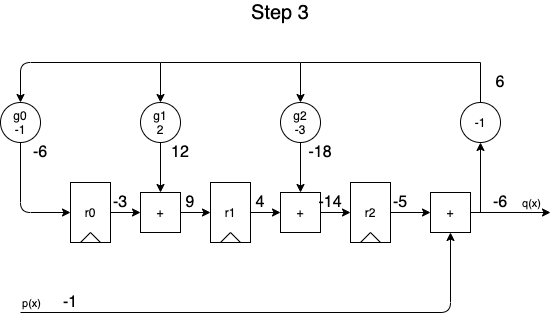

The diagram above was exported from draw.io. Its source (the exported page's mxGraphModel, read from the mxfile embedded in the PNG):
<mxGraphModel dx="1106" dy="980" grid="1" gridSize="10" guides="1" tooltips="1" connect="1" arrows="1" fold="1" page="1" pageScale="1" pageWidth="850" pageHeight="1100" math="0" shadow="0">
  <root>
    <mxCell id="-8hyMk81OjH7GM3xQsCW-0" />
    <mxCell id="-8hyMk81OjH7GM3xQsCW-1" parent="-8hyMk81OjH7GM3xQsCW-0" />
    <mxCell id="-8hyMk81OjH7GM3xQsCW-2" value="" style="group" vertex="1" connectable="0" parent="-8hyMk81OjH7GM3xQsCW-1">
      <mxGeometry x="220" y="240" width="40" height="60" as="geometry" />
    </mxCell>
    <mxCell id="-8hyMk81OjH7GM3xQsCW-3" value="r1" style="rounded=0;whiteSpace=wrap;html=1;fillColor=none;" vertex="1" parent="-8hyMk81OjH7GM3xQsCW-2">
      <mxGeometry width="40" height="60" as="geometry" />
    </mxCell>
    <mxCell id="-8hyMk81OjH7GM3xQsCW-4" value="" style="endArrow=none;html=1;" edge="1" parent="-8hyMk81OjH7GM3xQsCW-2">
      <mxGeometry width="50" height="50" relative="1" as="geometry">
        <mxPoint x="10" y="60" as="sourcePoint" />
        <mxPoint x="20" y="50" as="targetPoint" />
      </mxGeometry>
    </mxCell>
    <mxCell id="-8hyMk81OjH7GM3xQsCW-5" value="" style="endArrow=none;html=1;exitX=0.75;exitY=1;exitDx=0;exitDy=0;" edge="1" parent="-8hyMk81OjH7GM3xQsCW-2" source="-8hyMk81OjH7GM3xQsCW-3">
      <mxGeometry width="50" height="50" relative="1" as="geometry">
        <mxPoint x="-40" y="160" as="sourcePoint" />
        <mxPoint x="20" y="50" as="targetPoint" />
      </mxGeometry>
    </mxCell>
    <mxCell id="-8hyMk81OjH7GM3xQsCW-6" value="" style="group" vertex="1" connectable="0" parent="-8hyMk81OjH7GM3xQsCW-1">
      <mxGeometry x="360" y="240" width="40" height="60" as="geometry" />
    </mxCell>
    <mxCell id="-8hyMk81OjH7GM3xQsCW-7" value="r2" style="rounded=0;whiteSpace=wrap;html=1;fillColor=none;" vertex="1" parent="-8hyMk81OjH7GM3xQsCW-6">
      <mxGeometry width="40" height="60" as="geometry" />
    </mxCell>
    <mxCell id="-8hyMk81OjH7GM3xQsCW-8" value="" style="endArrow=none;html=1;" edge="1" parent="-8hyMk81OjH7GM3xQsCW-6">
      <mxGeometry width="50" height="50" relative="1" as="geometry">
        <mxPoint x="10" y="60" as="sourcePoint" />
        <mxPoint x="20" y="50" as="targetPoint" />
      </mxGeometry>
    </mxCell>
    <mxCell id="-8hyMk81OjH7GM3xQsCW-9" value="" style="endArrow=none;html=1;exitX=0.75;exitY=1;exitDx=0;exitDy=0;" edge="1" parent="-8hyMk81OjH7GM3xQsCW-6" source="-8hyMk81OjH7GM3xQsCW-7">
      <mxGeometry width="50" height="50" relative="1" as="geometry">
        <mxPoint x="-40" y="160" as="sourcePoint" />
        <mxPoint x="20" y="50" as="targetPoint" />
      </mxGeometry>
    </mxCell>
    <mxCell id="-8hyMk81OjH7GM3xQsCW-10" value="" style="edgeStyle=orthogonalEdgeStyle;rounded=0;orthogonalLoop=1;jettySize=auto;html=1;" edge="1" parent="-8hyMk81OjH7GM3xQsCW-1" source="-8hyMk81OjH7GM3xQsCW-11" target="-8hyMk81OjH7GM3xQsCW-18">
      <mxGeometry relative="1" as="geometry" />
    </mxCell>
    <mxCell id="-8hyMk81OjH7GM3xQsCW-11" value="g2&lt;br&gt;-3" style="ellipse;whiteSpace=wrap;html=1;aspect=fixed;fillColor=none;" vertex="1" parent="-8hyMk81OjH7GM3xQsCW-1">
      <mxGeometry x="290" y="160" width="40" height="40" as="geometry" />
    </mxCell>
    <mxCell id="-8hyMk81OjH7GM3xQsCW-12" value="+" style="whiteSpace=wrap;html=1;aspect=fixed;fillColor=none;" vertex="1" parent="-8hyMk81OjH7GM3xQsCW-1">
      <mxGeometry x="440" y="250" width="40" height="40" as="geometry" />
    </mxCell>
    <mxCell id="-8hyMk81OjH7GM3xQsCW-13" value="" style="endArrow=classic;html=1;entryX=0.5;entryY=1;entryDx=0;entryDy=0;" edge="1" parent="-8hyMk81OjH7GM3xQsCW-1" target="-8hyMk81OjH7GM3xQsCW-12">
      <mxGeometry width="50" height="50" relative="1" as="geometry">
        <mxPoint x="30" y="370" as="sourcePoint" />
        <mxPoint x="460" y="370" as="targetPoint" />
        <Array as="points">
          <mxPoint x="460" y="370" />
        </Array>
      </mxGeometry>
    </mxCell>
    <mxCell id="-8hyMk81OjH7GM3xQsCW-14" value="p(x)" style="edgeLabel;html=1;align=center;verticalAlign=middle;resizable=0;points=[];" vertex="1" connectable="0" parent="-8hyMk81OjH7GM3xQsCW-13">
      <mxGeometry x="-0.734" y="-1" relative="1" as="geometry">
        <mxPoint x="-58" y="-11" as="offset" />
      </mxGeometry>
    </mxCell>
    <mxCell id="-8hyMk81OjH7GM3xQsCW-15" value="" style="edgeStyle=orthogonalEdgeStyle;rounded=0;orthogonalLoop=1;jettySize=auto;html=1;" edge="1" parent="-8hyMk81OjH7GM3xQsCW-1" source="-8hyMk81OjH7GM3xQsCW-7" target="-8hyMk81OjH7GM3xQsCW-12">
      <mxGeometry relative="1" as="geometry" />
    </mxCell>
    <mxCell id="-8hyMk81OjH7GM3xQsCW-16" value="" style="endArrow=classic;html=1;exitX=1;exitY=0.5;exitDx=0;exitDy=0;" edge="1" parent="-8hyMk81OjH7GM3xQsCW-1" source="-8hyMk81OjH7GM3xQsCW-12">
      <mxGeometry width="50" height="50" relative="1" as="geometry">
        <mxPoint x="580" y="300" as="sourcePoint" />
        <mxPoint x="560" y="270" as="targetPoint" />
      </mxGeometry>
    </mxCell>
    <mxCell id="-8hyMk81OjH7GM3xQsCW-17" value="q(x)" style="edgeLabel;html=1;align=center;verticalAlign=middle;resizable=0;points=[];" vertex="1" connectable="0" parent="-8hyMk81OjH7GM3xQsCW-16">
      <mxGeometry x="-0.0571" relative="1" as="geometry">
        <mxPoint x="22.29" y="-10" as="offset" />
      </mxGeometry>
    </mxCell>
    <mxCell id="-8hyMk81OjH7GM3xQsCW-18" value="+" style="whiteSpace=wrap;html=1;aspect=fixed;fillColor=none;" vertex="1" parent="-8hyMk81OjH7GM3xQsCW-1">
      <mxGeometry x="290" y="250" width="40" height="40" as="geometry" />
    </mxCell>
    <mxCell id="-8hyMk81OjH7GM3xQsCW-19" value="" style="edgeStyle=orthogonalEdgeStyle;rounded=0;orthogonalLoop=1;jettySize=auto;html=1;" edge="1" parent="-8hyMk81OjH7GM3xQsCW-1" source="-8hyMk81OjH7GM3xQsCW-3" target="-8hyMk81OjH7GM3xQsCW-18">
      <mxGeometry relative="1" as="geometry" />
    </mxCell>
    <mxCell id="-8hyMk81OjH7GM3xQsCW-20" value="" style="endArrow=classic;html=1;entryX=0;entryY=0.5;entryDx=0;entryDy=0;exitX=1;exitY=0.5;exitDx=0;exitDy=0;" edge="1" parent="-8hyMk81OjH7GM3xQsCW-1" source="-8hyMk81OjH7GM3xQsCW-18" target="-8hyMk81OjH7GM3xQsCW-7">
      <mxGeometry width="50" height="50" relative="1" as="geometry">
        <mxPoint x="260" y="370" as="sourcePoint" />
        <mxPoint x="310" y="320" as="targetPoint" />
      </mxGeometry>
    </mxCell>
    <mxCell id="-8hyMk81OjH7GM3xQsCW-21" value="" style="endArrow=classic;html=1;entryX=0.5;entryY=0;entryDx=0;entryDy=0;rounded=0;" edge="1" parent="-8hyMk81OjH7GM3xQsCW-1" source="-8hyMk81OjH7GM3xQsCW-41" target="-8hyMk81OjH7GM3xQsCW-11">
      <mxGeometry width="50" height="50" relative="1" as="geometry">
        <mxPoint x="490" y="270" as="sourcePoint" />
        <mxPoint x="460" y="140" as="targetPoint" />
        <Array as="points">
          <mxPoint x="490" y="120" />
          <mxPoint x="310" y="120" />
        </Array>
      </mxGeometry>
    </mxCell>
    <mxCell id="-8hyMk81OjH7GM3xQsCW-22" value="" style="group" vertex="1" connectable="0" parent="-8hyMk81OjH7GM3xQsCW-1">
      <mxGeometry x="80" y="240" width="40" height="60" as="geometry" />
    </mxCell>
    <mxCell id="-8hyMk81OjH7GM3xQsCW-23" value="r0" style="rounded=0;whiteSpace=wrap;html=1;fillColor=none;" vertex="1" parent="-8hyMk81OjH7GM3xQsCW-22">
      <mxGeometry width="40" height="60" as="geometry" />
    </mxCell>
    <mxCell id="-8hyMk81OjH7GM3xQsCW-24" value="" style="endArrow=none;html=1;" edge="1" parent="-8hyMk81OjH7GM3xQsCW-22">
      <mxGeometry width="50" height="50" relative="1" as="geometry">
        <mxPoint x="10" y="60" as="sourcePoint" />
        <mxPoint x="20" y="50" as="targetPoint" />
      </mxGeometry>
    </mxCell>
    <mxCell id="-8hyMk81OjH7GM3xQsCW-25" value="" style="endArrow=none;html=1;exitX=0.75;exitY=1;exitDx=0;exitDy=0;" edge="1" parent="-8hyMk81OjH7GM3xQsCW-22" source="-8hyMk81OjH7GM3xQsCW-23">
      <mxGeometry width="50" height="50" relative="1" as="geometry">
        <mxPoint x="-40" y="160" as="sourcePoint" />
        <mxPoint x="20" y="50" as="targetPoint" />
      </mxGeometry>
    </mxCell>
    <mxCell id="-8hyMk81OjH7GM3xQsCW-26" value="" style="edgeStyle=orthogonalEdgeStyle;rounded=0;orthogonalLoop=1;jettySize=auto;html=1;" edge="1" parent="-8hyMk81OjH7GM3xQsCW-1" source="-8hyMk81OjH7GM3xQsCW-27" target="-8hyMk81OjH7GM3xQsCW-28">
      <mxGeometry relative="1" as="geometry" />
    </mxCell>
    <mxCell id="-8hyMk81OjH7GM3xQsCW-27" value="g1&lt;br&gt;2" style="ellipse;whiteSpace=wrap;html=1;aspect=fixed;fillColor=none;" vertex="1" parent="-8hyMk81OjH7GM3xQsCW-1">
      <mxGeometry x="150" y="160" width="40" height="40" as="geometry" />
    </mxCell>
    <mxCell id="-8hyMk81OjH7GM3xQsCW-28" value="+" style="whiteSpace=wrap;html=1;aspect=fixed;fillColor=none;" vertex="1" parent="-8hyMk81OjH7GM3xQsCW-1">
      <mxGeometry x="150" y="250" width="40" height="40" as="geometry" />
    </mxCell>
    <mxCell id="-8hyMk81OjH7GM3xQsCW-29" value="" style="edgeStyle=orthogonalEdgeStyle;rounded=0;orthogonalLoop=1;jettySize=auto;html=1;" edge="1" parent="-8hyMk81OjH7GM3xQsCW-1" source="-8hyMk81OjH7GM3xQsCW-23" target="-8hyMk81OjH7GM3xQsCW-28">
      <mxGeometry relative="1" as="geometry" />
    </mxCell>
    <mxCell id="-8hyMk81OjH7GM3xQsCW-30" value="" style="endArrow=classic;html=1;entryX=0;entryY=0.5;entryDx=0;entryDy=0;exitX=1;exitY=0.5;exitDx=0;exitDy=0;" edge="1" parent="-8hyMk81OjH7GM3xQsCW-1" source="-8hyMk81OjH7GM3xQsCW-28">
      <mxGeometry width="50" height="50" relative="1" as="geometry">
        <mxPoint x="120" y="370" as="sourcePoint" />
        <mxPoint x="220" y="270" as="targetPoint" />
      </mxGeometry>
    </mxCell>
    <mxCell id="-8hyMk81OjH7GM3xQsCW-31" value="g0&lt;br&gt;-1" style="ellipse;whiteSpace=wrap;html=1;aspect=fixed;fillColor=none;" vertex="1" parent="-8hyMk81OjH7GM3xQsCW-1">
      <mxGeometry x="10" y="160" width="40" height="40" as="geometry" />
    </mxCell>
    <mxCell id="-8hyMk81OjH7GM3xQsCW-32" value="" style="endArrow=classic;html=1;entryX=0;entryY=0.5;entryDx=0;entryDy=0;exitX=0.5;exitY=1;exitDx=0;exitDy=0;" edge="1" parent="-8hyMk81OjH7GM3xQsCW-1" source="-8hyMk81OjH7GM3xQsCW-31" target="-8hyMk81OjH7GM3xQsCW-23">
      <mxGeometry width="50" height="50" relative="1" as="geometry">
        <mxPoint x="-60" y="340" as="sourcePoint" />
        <mxPoint x="-10" y="290" as="targetPoint" />
        <Array as="points">
          <mxPoint x="30" y="270" />
        </Array>
      </mxGeometry>
    </mxCell>
    <mxCell id="-8hyMk81OjH7GM3xQsCW-33" value="" style="endArrow=classic;html=1;entryX=0.5;entryY=0;entryDx=0;entryDy=0;rounded=0;" edge="1" parent="-8hyMk81OjH7GM3xQsCW-1" target="-8hyMk81OjH7GM3xQsCW-27">
      <mxGeometry width="50" height="50" relative="1" as="geometry">
        <mxPoint x="310" y="120" as="sourcePoint" />
        <mxPoint x="160" y="230" as="targetPoint" />
        <Array as="points">
          <mxPoint x="170" y="120" />
        </Array>
      </mxGeometry>
    </mxCell>
    <mxCell id="-8hyMk81OjH7GM3xQsCW-34" value="" style="endArrow=classic;html=1;entryX=0.5;entryY=0;entryDx=0;entryDy=0;" edge="1" parent="-8hyMk81OjH7GM3xQsCW-1">
      <mxGeometry width="50" height="50" relative="1" as="geometry">
        <mxPoint x="170" y="120" as="sourcePoint" />
        <mxPoint x="30" y="160" as="targetPoint" />
        <Array as="points">
          <mxPoint x="30" y="120" />
        </Array>
      </mxGeometry>
    </mxCell>
    <mxCell id="-8hyMk81OjH7GM3xQsCW-35" value="&lt;font style=&quot;font-size: 16px&quot;&gt;-1&lt;/font&gt;" style="text;html=1;strokeColor=none;fillColor=none;align=center;verticalAlign=middle;whiteSpace=wrap;rounded=0;" vertex="1" parent="-8hyMk81OjH7GM3xQsCW-1">
      <mxGeometry x="60" y="350" width="40" height="20" as="geometry" />
    </mxCell>
    <mxCell id="-8hyMk81OjH7GM3xQsCW-36" value="&lt;font style=&quot;font-size: 16px&quot;&gt;-3&lt;/font&gt;" style="text;html=1;strokeColor=none;fillColor=none;align=center;verticalAlign=middle;whiteSpace=wrap;rounded=0;" vertex="1" parent="-8hyMk81OjH7GM3xQsCW-1">
      <mxGeometry x="110" y="250" width="40" height="20" as="geometry" />
    </mxCell>
    <mxCell id="-8hyMk81OjH7GM3xQsCW-37" value="&lt;font style=&quot;font-size: 16px&quot;&gt;4&lt;/font&gt;" style="text;html=1;strokeColor=none;fillColor=none;align=center;verticalAlign=middle;whiteSpace=wrap;rounded=0;" vertex="1" parent="-8hyMk81OjH7GM3xQsCW-1">
      <mxGeometry x="250" y="250" width="40" height="20" as="geometry" />
    </mxCell>
    <mxCell id="-8hyMk81OjH7GM3xQsCW-38" value="&lt;font style=&quot;font-size: 16px&quot;&gt;-5&lt;/font&gt;" style="text;html=1;strokeColor=none;fillColor=none;align=center;verticalAlign=middle;whiteSpace=wrap;rounded=0;" vertex="1" parent="-8hyMk81OjH7GM3xQsCW-1">
      <mxGeometry x="390" y="250" width="40" height="20" as="geometry" />
    </mxCell>
    <mxCell id="-8hyMk81OjH7GM3xQsCW-39" value="&lt;font style=&quot;font-size: 16px&quot;&gt;-6&lt;/font&gt;" style="text;html=1;strokeColor=none;fillColor=none;align=center;verticalAlign=middle;whiteSpace=wrap;rounded=0;" vertex="1" parent="-8hyMk81OjH7GM3xQsCW-1">
      <mxGeometry x="490" y="250" width="40" height="20" as="geometry" />
    </mxCell>
    <mxCell id="-8hyMk81OjH7GM3xQsCW-40" value="&lt;font style=&quot;font-size: 16px&quot;&gt;-18&lt;/font&gt;" style="text;html=1;strokeColor=none;fillColor=none;align=center;verticalAlign=middle;whiteSpace=wrap;rounded=0;" vertex="1" parent="-8hyMk81OjH7GM3xQsCW-1">
      <mxGeometry x="310" y="200" width="40" height="20" as="geometry" />
    </mxCell>
    <mxCell id="-8hyMk81OjH7GM3xQsCW-41" value="-1" style="ellipse;whiteSpace=wrap;html=1;aspect=fixed;fillColor=none;" vertex="1" parent="-8hyMk81OjH7GM3xQsCW-1">
      <mxGeometry x="470" y="160" width="40" height="40" as="geometry" />
    </mxCell>
    <mxCell id="-8hyMk81OjH7GM3xQsCW-42" value="" style="endArrow=classic;html=1;" edge="1" parent="-8hyMk81OjH7GM3xQsCW-1">
      <mxGeometry width="50" height="50" relative="1" as="geometry">
        <mxPoint x="490" y="270" as="sourcePoint" />
        <mxPoint x="490" y="200" as="targetPoint" />
      </mxGeometry>
    </mxCell>
    <mxCell id="-8hyMk81OjH7GM3xQsCW-43" value="&lt;font style=&quot;font-size: 16px&quot;&gt;6&lt;/font&gt;" style="text;html=1;strokeColor=none;fillColor=none;align=center;verticalAlign=middle;whiteSpace=wrap;rounded=0;" vertex="1" parent="-8hyMk81OjH7GM3xQsCW-1">
      <mxGeometry x="490" y="130" width="40" height="20" as="geometry" />
    </mxCell>
    <mxCell id="-8hyMk81OjH7GM3xQsCW-44" value="&lt;font style=&quot;font-size: 16px&quot;&gt;12&lt;/font&gt;" style="text;html=1;strokeColor=none;fillColor=none;align=center;verticalAlign=middle;whiteSpace=wrap;rounded=0;" vertex="1" parent="-8hyMk81OjH7GM3xQsCW-1">
      <mxGeometry x="170" y="200" width="40" height="20" as="geometry" />
    </mxCell>
    <mxCell id="-8hyMk81OjH7GM3xQsCW-45" value="&lt;font style=&quot;font-size: 16px&quot;&gt;-6&lt;/font&gt;" style="text;html=1;strokeColor=none;fillColor=none;align=center;verticalAlign=middle;whiteSpace=wrap;rounded=0;" vertex="1" parent="-8hyMk81OjH7GM3xQsCW-1">
      <mxGeometry x="30" y="200" width="40" height="20" as="geometry" />
    </mxCell>
    <mxCell id="-8hyMk81OjH7GM3xQsCW-46" value="&lt;font style=&quot;font-size: 16px&quot;&gt;-14&lt;/font&gt;" style="text;html=1;strokeColor=none;fillColor=none;align=center;verticalAlign=middle;whiteSpace=wrap;rounded=0;" vertex="1" parent="-8hyMk81OjH7GM3xQsCW-1">
      <mxGeometry x="320" y="250" width="40" height="20" as="geometry" />
    </mxCell>
    <mxCell id="-8hyMk81OjH7GM3xQsCW-47" value="&lt;font style=&quot;font-size: 16px&quot;&gt;9&lt;/font&gt;" style="text;html=1;strokeColor=none;fillColor=none;align=center;verticalAlign=middle;whiteSpace=wrap;rounded=0;" vertex="1" parent="-8hyMk81OjH7GM3xQsCW-1">
      <mxGeometry x="180" y="250" width="40" height="20" as="geometry" />
    </mxCell>
    <mxCell id="QxDK6gK7ospQ1JdHWhxr-0" value="Step 3" style="text;html=1;strokeColor=none;fillColor=none;align=center;verticalAlign=middle;whiteSpace=wrap;rounded=0;fontSize=20;" vertex="1" parent="-8hyMk81OjH7GM3xQsCW-1">
      <mxGeometry x="240" y="60" width="100" height="20" as="geometry" />
    </mxCell>
  </root>
</mxGraphModel>